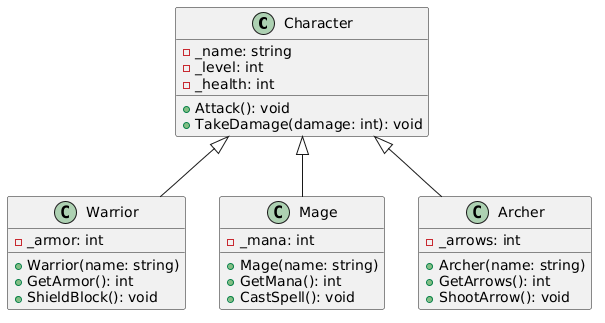

The diagram above was rendered by PlantUML. Its source (embedded in the PNG):
@startuml
class Character {
    - _name: string
    - _level: int
    - _health: int

    + Attack(): void
    + TakeDamage(damage: int): void
}

class Warrior {
    - _armor: int

    + Warrior(name: string)
    + GetArmor(): int
    + ShieldBlock(): void
}

class Mage {
    - _mana: int

    + Mage(name: string)
    + GetMana(): int
    + CastSpell(): void
}

class Archer {
    - _arrows: int

    + Archer(name: string)
    + GetArrows(): int
    + ShootArrow(): void
}

Character <|-- Warrior
Character <|-- Mage
Character <|-- Archer
@enduml